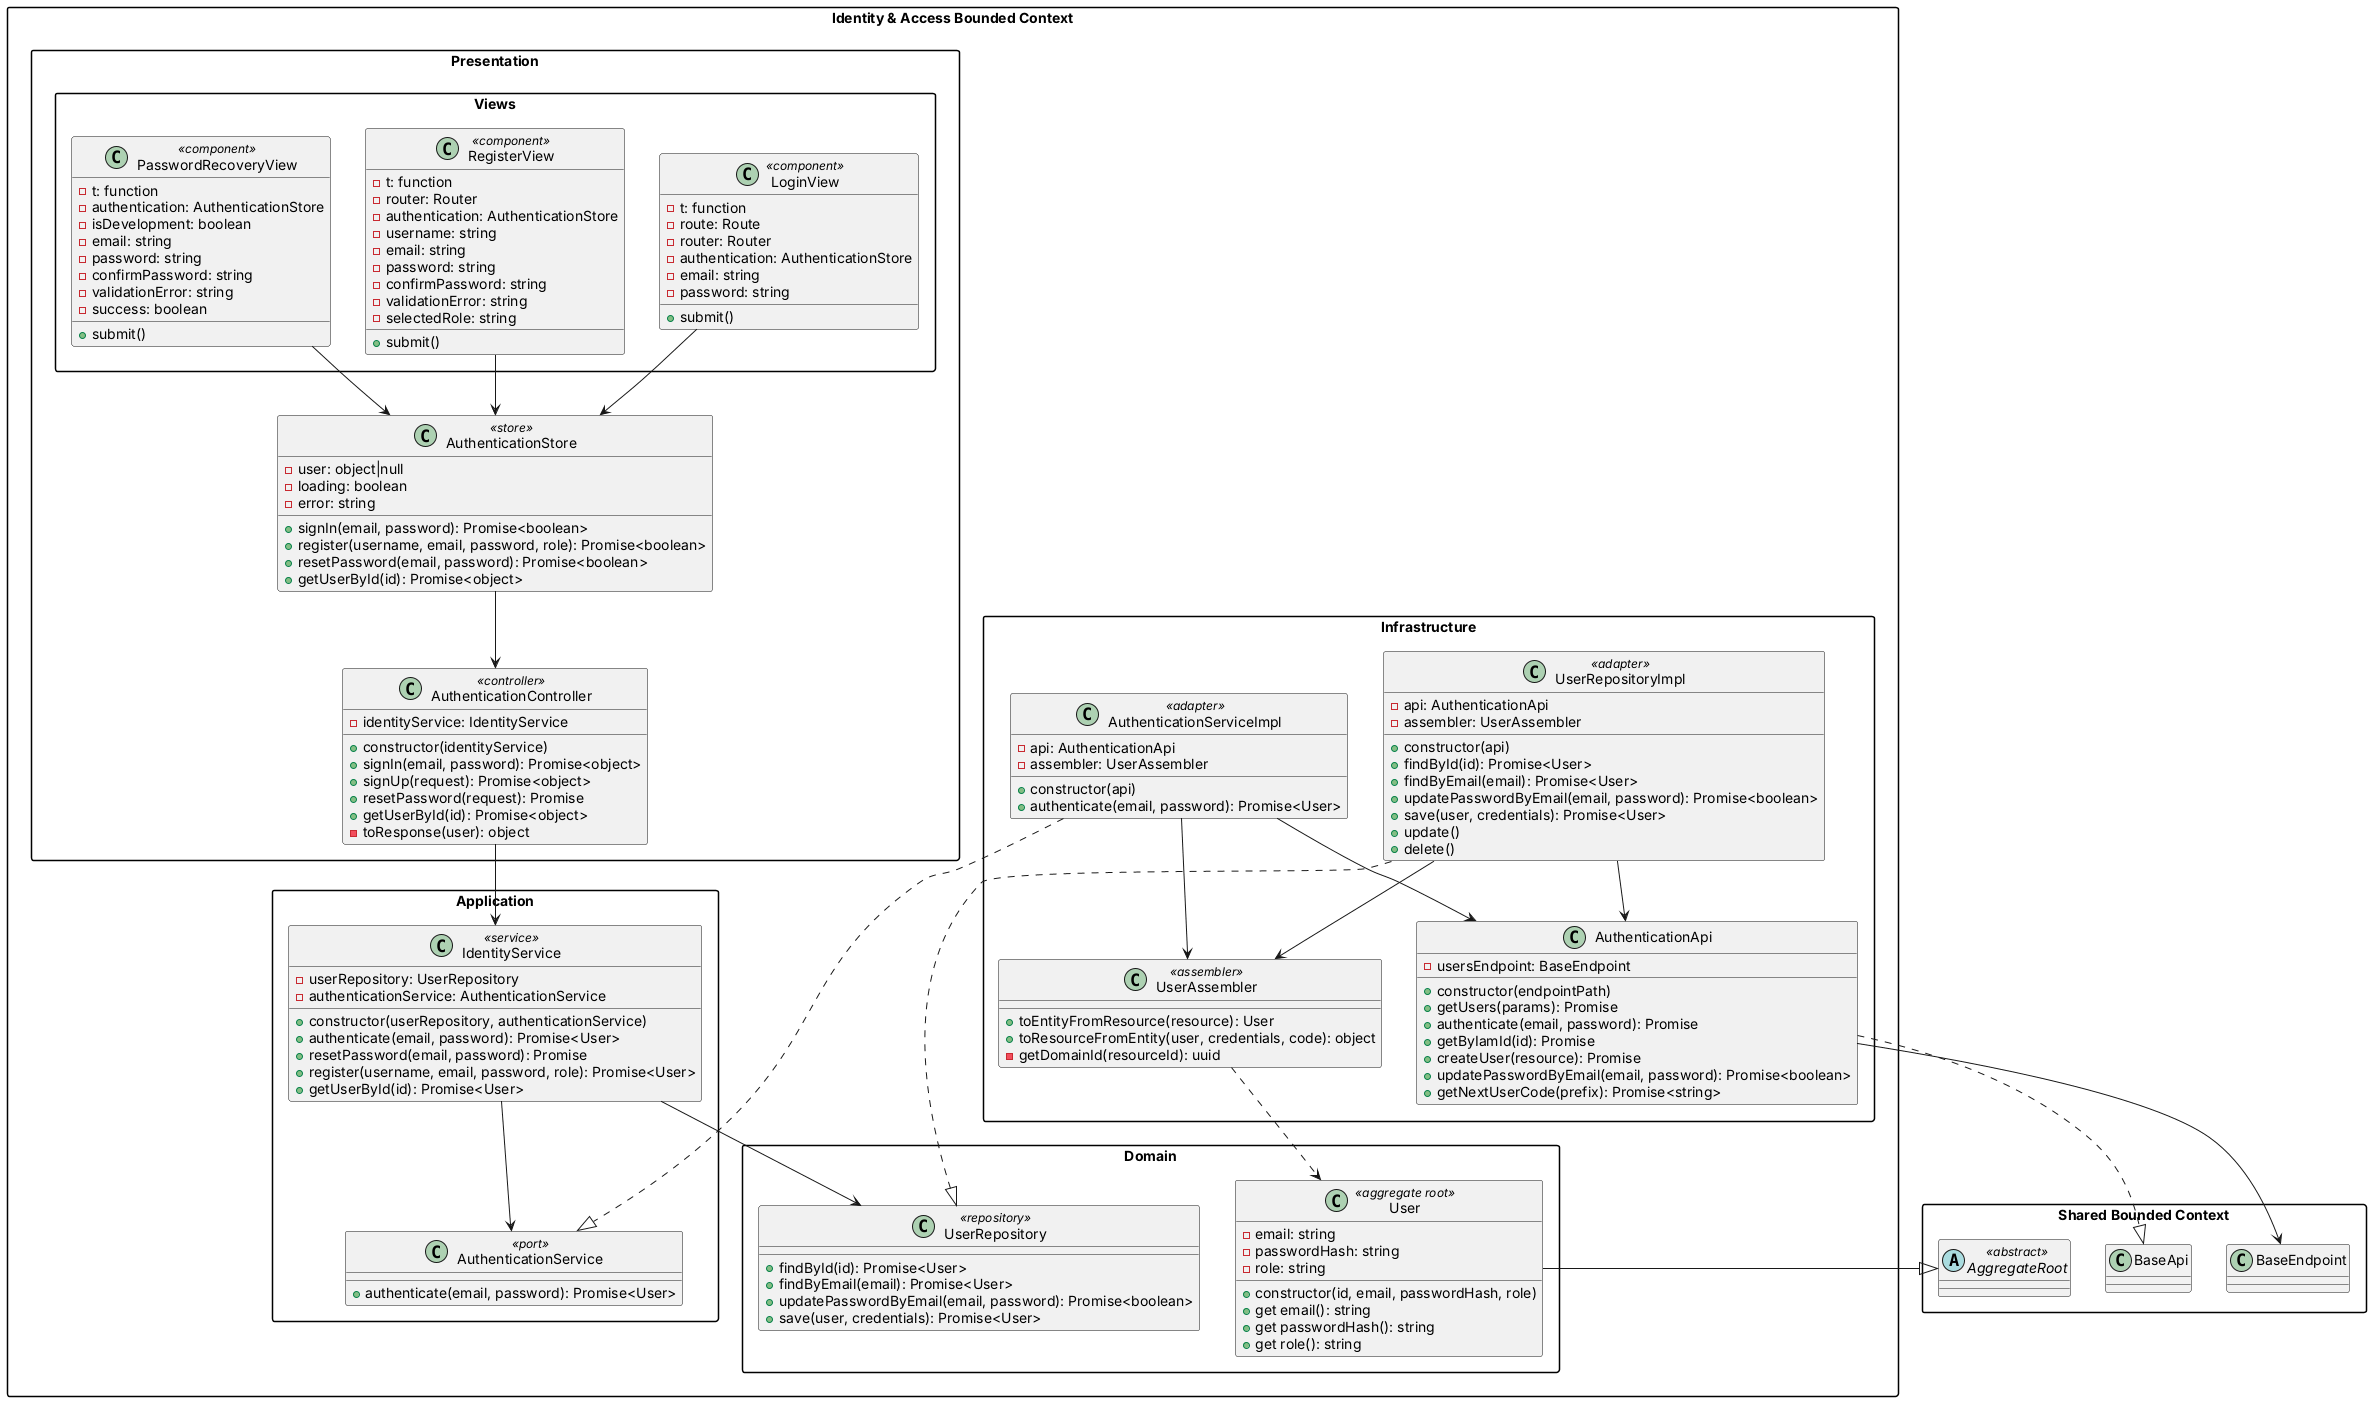

The diagram above was rendered by PlantUML. Its source (embedded in the PNG):
@startuml
skinparam packageStyle rectangle

package "Shared Bounded Context" as shared {
    abstract class AggregateRoot <<abstract>>
    class BaseApi
    class BaseEndpoint
}

package "Identity & Access Bounded Context" as iam {
    package "Domain" as iam_domain {
        class User <<aggregate root>> {
            - email: string
            - passwordHash: string
            - role: string
            + constructor(id, email, passwordHash, role)
            + get email(): string
            + get passwordHash(): string
            + get role(): string
        }

        class UserRepository <<repository>> {
            + findById(id): Promise<User>
            + findByEmail(email): Promise<User>
            + updatePasswordByEmail(email, password): Promise<boolean>
            + save(user, credentials): Promise<User>
        }
    }

    package "Infrastructure" as iam_infrastructure {
        class AuthenticationApi {
            - usersEndpoint: BaseEndpoint
            + constructor(endpointPath)
            + getUsers(params): Promise
            + authenticate(email, password): Promise
            + getByIamId(id): Promise
            + createUser(resource): Promise
            + updatePasswordByEmail(email, password): Promise<boolean>
            + getNextUserCode(prefix): Promise<string>
        }

        class UserAssembler <<assembler>> {
            + toEntityFromResource(resource): User
            + toResourceFromEntity(user, credentials, code): object
            - getDomainId(resourceId): uuid
        }

        class AuthenticationServiceImpl <<adapter>> {
            - api: AuthenticationApi
            - assembler: UserAssembler
            + constructor(api)
            + authenticate(email, password): Promise<User>
        }

        class UserRepositoryImpl <<adapter>> {
            - api: AuthenticationApi
            - assembler: UserAssembler
            + constructor(api)
            + findById(id): Promise<User>
            + findByEmail(email): Promise<User>
            + updatePasswordByEmail(email, password): Promise<boolean>
            + save(user, credentials): Promise<User>
            + update()
            + delete()
        }

        AuthenticationApi ..|> BaseApi
        AuthenticationApi --> BaseEndpoint
        AuthenticationServiceImpl --> AuthenticationApi
        AuthenticationServiceImpl --> UserAssembler
        UserRepositoryImpl --> AuthenticationApi
        UserRepositoryImpl --> UserAssembler
        UserAssembler ..> User
    }

    package "Application" as iam_application {
        class AuthenticationService <<port>> {
            + authenticate(email, password): Promise<User>
        }

        class IdentityService <<service>> {
            - userRepository: UserRepository
            - authenticationService: AuthenticationService
            + constructor(userRepository, authenticationService)
            + authenticate(email, password): Promise<User>
            + resetPassword(email, password): Promise
            + register(username, email, password, role): Promise<User>
            + getUserById(id): Promise<User>
        }

        IdentityService --> UserRepository
        IdentityService --> AuthenticationService
        AuthenticationServiceImpl ..|> AuthenticationService
        UserRepositoryImpl ..|> UserRepository
    }

    package "Presentation" as iam_presentation {
        class AuthenticationController <<controller>> {
            - identityService: IdentityService
            + constructor(identityService)
            + signIn(email, password): Promise<object>
            + signUp(request): Promise<object>
            + resetPassword(request): Promise
            + getUserById(id): Promise<object>
            - toResponse(user): object
        }

        class AuthenticationStore <<store>> {
            - user: object|null
            - loading: boolean
            - error: string
            + signIn(email, password): Promise<boolean>
            + register(username, email, password, role): Promise<boolean>
            + resetPassword(email, password): Promise<boolean>
            + getUserById(id): Promise<object>
        }

        package "Views" as iam_views {
            class LoginView <<component>> {
                - t: function
                - route: Route
                - router: Router
                - authentication: AuthenticationStore
                - email: string
                - password: string
                + submit()
            }

            class RegisterView <<component>> {
                - t: function
                - router: Router
                - authentication: AuthenticationStore
                - username: string
                - email: string
                - password: string
                - confirmPassword: string
                - validationError: string
                - selectedRole: string
                + submit()
            }

            class PasswordRecoveryView <<component>> {
                - t: function
                - authentication: AuthenticationStore
                - isDevelopment: boolean
                - email: string
                - password: string
                - confirmPassword: string
                - validationError: string
                - success: boolean
                + submit()
            }
        }

        AuthenticationController --> IdentityService
        AuthenticationStore --> AuthenticationController
        LoginView --> AuthenticationStore
        RegisterView --> AuthenticationStore
        PasswordRecoveryView --> AuthenticationStore
    }
}

AggregateRoot <|-- User

@enduml